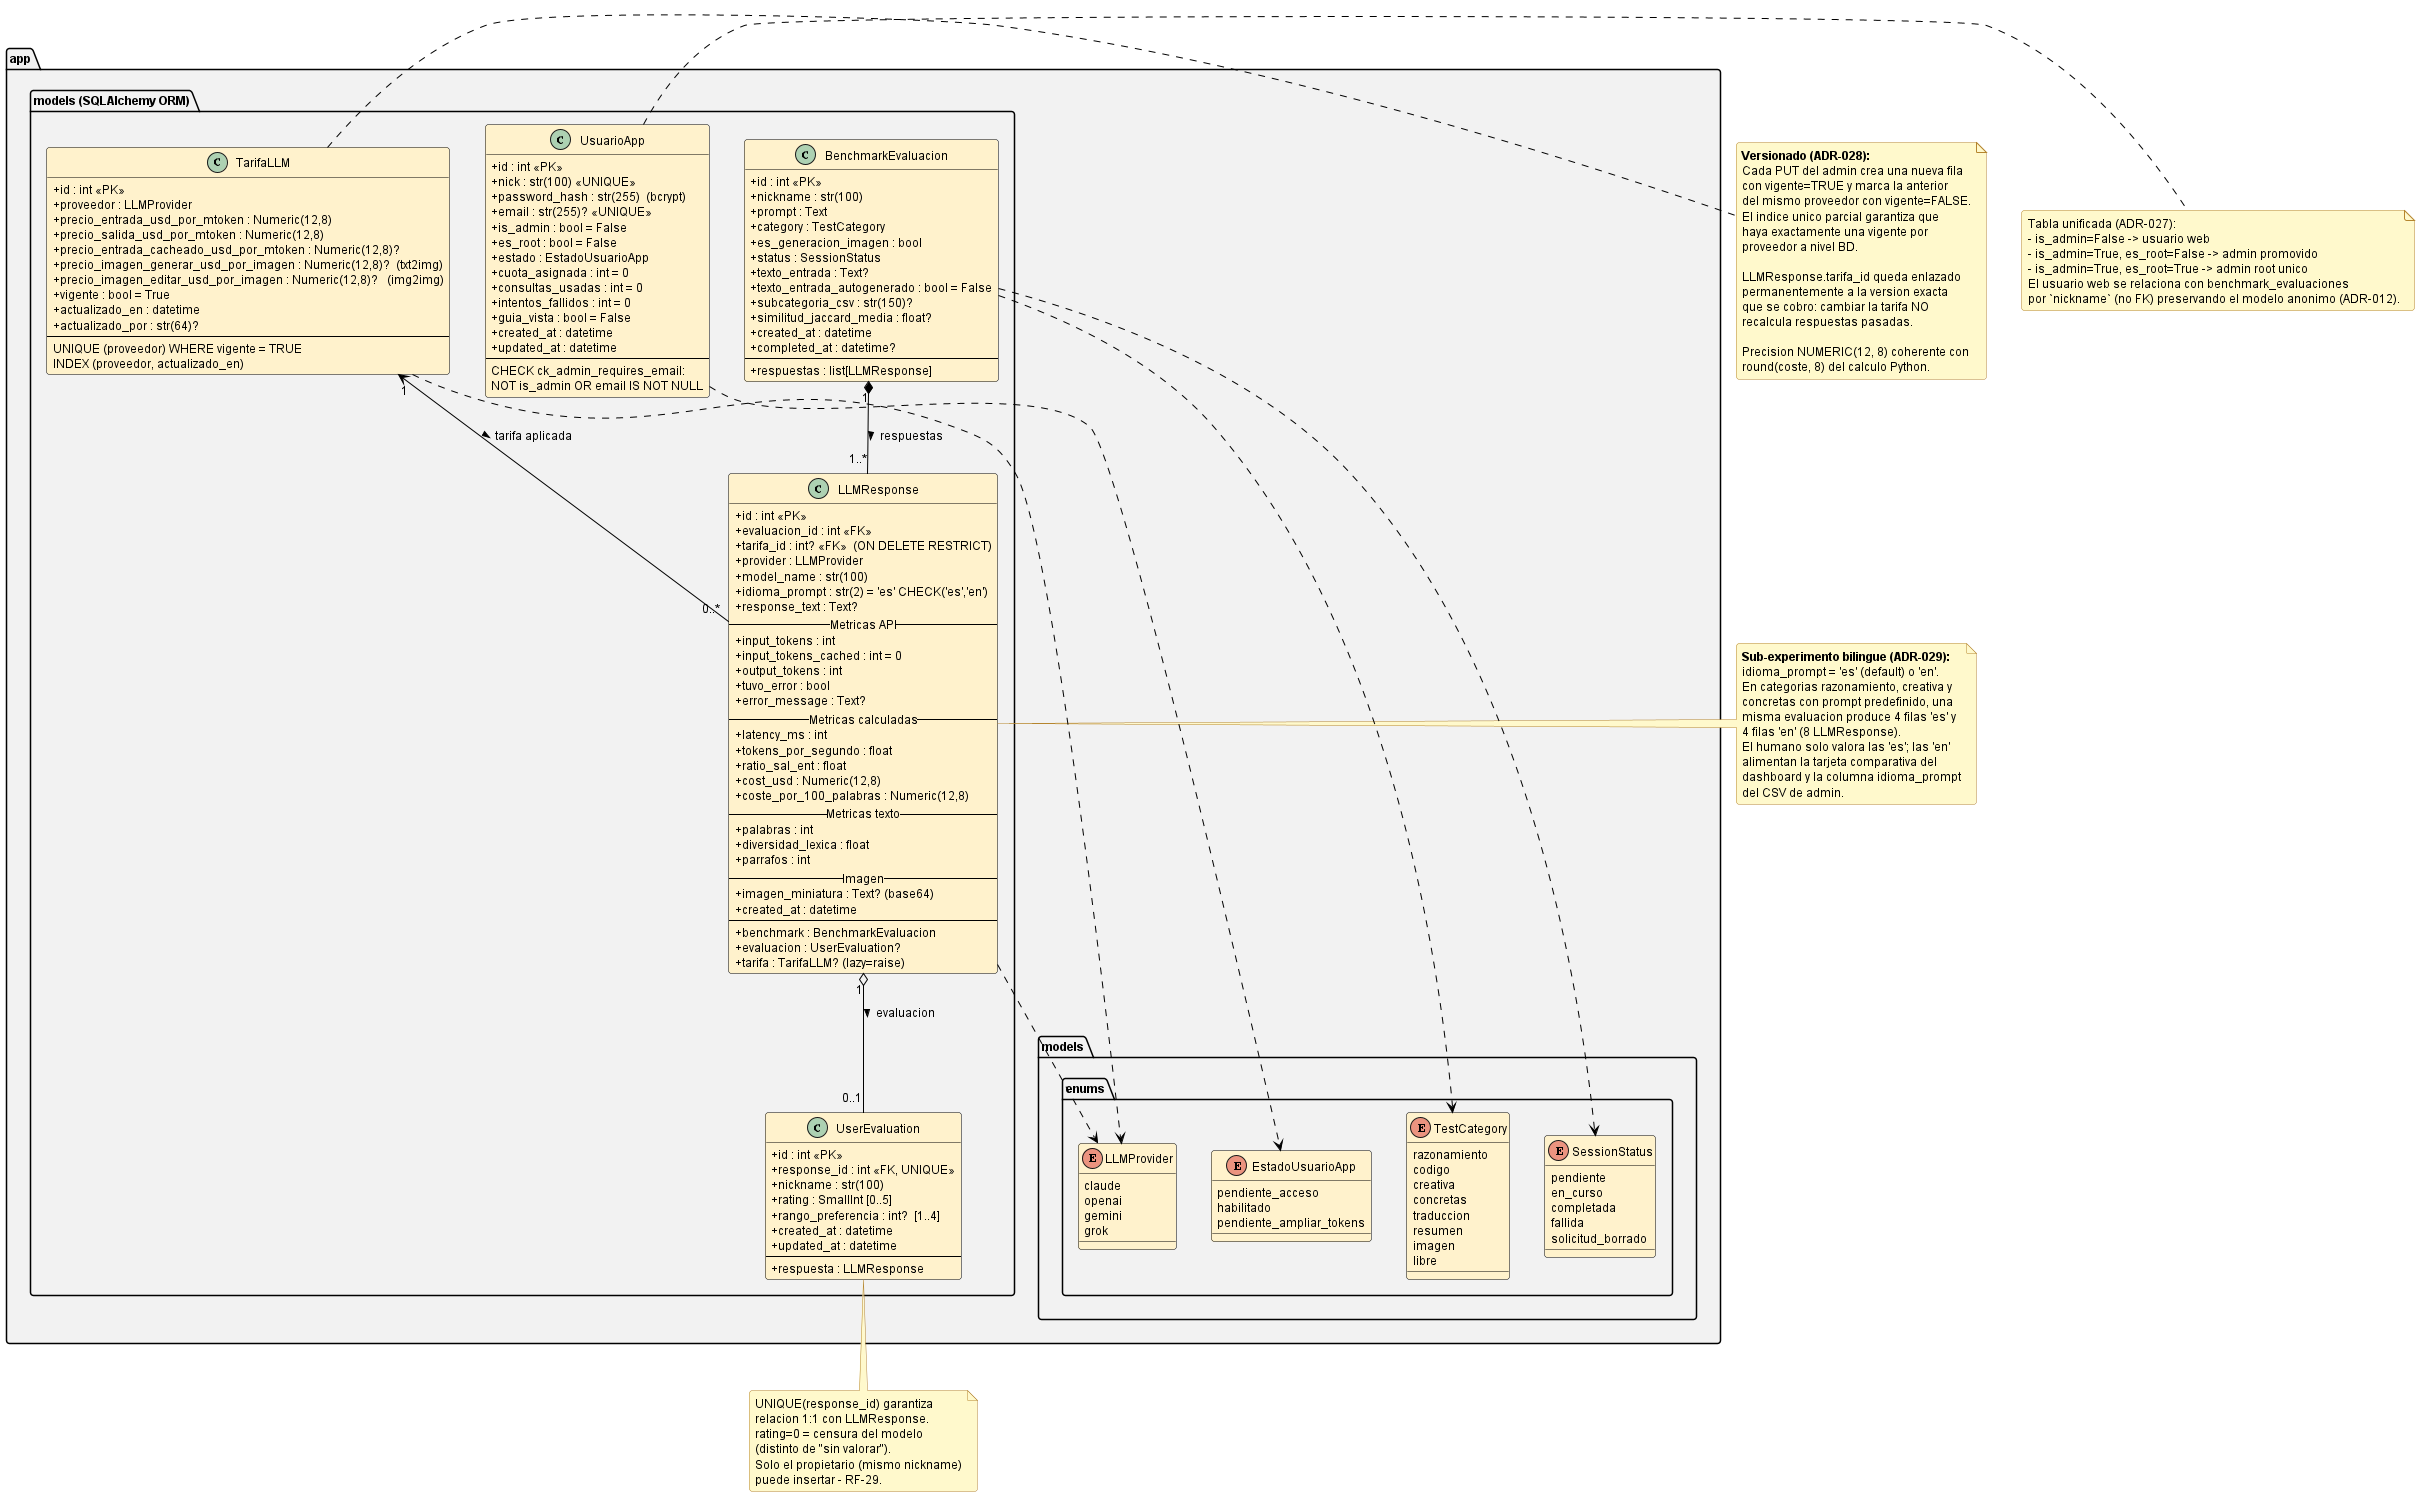

The diagram above was rendered by PlantUML. Its source (embedded in the PNG):
@startuml cls_modelos_orm

' ============================================================
' Estilo claro estandar — fondo blanco, fuente y lineas negras,
' rellenos pastel suaves. NO MODO OSCURO.
' Inyectado por docs/diagramas/plantuml/_normalizar_estilo_claro.py
' ============================================================
skinparam backgroundColor #FFFFFF
skinparam defaultFontColor #000000
skinparam defaultFontName "Helvetica"
skinparam defaultFontSize 12
skinparam shadowing false
skinparam roundCorner 6
skinparam ArrowColor #000000
skinparam ArrowFontColor #000000

' Notas: amarillo palido, texto negro, borde naranja oscuro.
skinparam noteBackgroundColor #FFF9CC
skinparam noteBorderColor #B5852E
skinparam noteFontColor #000000

' Titulos
skinparam titleFontColor #1F4E79
skinparam titleFontSize 14
skinparam titleFontStyle bold

' Divisores y headers
skinparam dividerBackgroundColor #F2F2F2
skinparam dividerFontColor #000000

' ─── Secuencia ───────────────────────────
skinparam sequence {
  ActorBackgroundColor #DAE8FC
  ActorBorderColor #000000
  ActorFontColor #000000
  ParticipantBackgroundColor #FFF2CC
  ParticipantBorderColor #000000
  ParticipantFontColor #000000
  LifeLineBorderColor #000000
  LifeLineBackgroundColor #FFFFFF
  ArrowColor #000000
  ArrowFontColor #000000
  GroupBackgroundColor #F2F2F2
  GroupHeaderFontColor #000000
  GroupBorderColor #000000
  ReferenceBackgroundColor #FFF9CC
  ReferenceBorderColor #B5852E
  ReferenceFontColor #000000
  DividerBackgroundColor #F2F2F2
  DividerFontColor #000000
}
skinparam activationBackgroundColor #FFF2CC
skinparam activationBorderColor #000000
skinparam databaseBackgroundColor #E1D5E7
skinparam databaseBorderColor #000000
skinparam databaseFontColor #000000

' ─── Actividad ───────────────────────────
skinparam activity {
  BackgroundColor #FFF2CC
  BorderColor #000000
  ArrowColor #000000
  FontColor #000000
  StartColor #000000
  EndColor #000000
  DiamondBackgroundColor #DAE8FC
  DiamondBorderColor #000000
  DiamondFontColor #000000
}
skinparam activityArrowColor #000000

' ─── Estados ─────────────────────────────
skinparam state {
  BackgroundColor #DAE8FC
  BorderColor #000000
  FontColor #000000
  ArrowColor #000000
  StartColor #000000
  EndColor #000000
}

' ─── Casos de uso ────────────────────────
skinparam usecase {
  BackgroundColor #FFF2CC
  BorderColor #000000
  ArrowColor #000000
  FontColor #000000
}
skinparam actor {
  BackgroundColor #DAE8FC
  BorderColor #000000
  FontColor #000000
}

' ─── Clases ──────────────────────────────
skinparam class {
  BackgroundColor #FFF2CC
  BorderColor #000000
  ArrowColor #000000
  FontColor #000000
  AttributeFontColor #000000
  StereotypeFontColor #595959
}
skinparam classAttributeIconSize 0
skinparam classBackgroundColor #FFF2CC
skinparam classBorderColor #000000

' ─── Componentes / paquetes ──────────────
skinparam component {
  BackgroundColor #D5E8D4
  BorderColor #000000
  ArrowColor #000000
  FontColor #000000
}
skinparam package {
  BackgroundColor #F2F2F2
  BorderColor #000000
  FontColor #000000
}
skinparam node {
  BackgroundColor #FFF2CC
  BorderColor #000000
  FontColor #000000
}
skinparam cloud {
  BackgroundColor #E1D5E7
  BorderColor #000000
  FontColor #000000
}

' ─── ER ──────────────────────────────────
skinparam entity {
  BackgroundColor #FFF2CC
  BorderColor #000000
  FontColor #000000
}

' ─── Rectangulos genericos ──────────────
skinparam rectangle {
  BackgroundColor #F8F8F8
  BorderColor #000000
  FontColor #000000
}

' ─── Interfaces ──────────────────────────
skinparam interface {
  BackgroundColor #FFF2CC
  BorderColor #000000
  FontColor #000000
}

' ============================================================
' Clases: Modelos ORM SQLAlchemy + Enums del dominio
' Ruta: docs/diagramas/plantuml/cls_modelos_orm.puml
'
' Las 4 entidades persistidas (usuarios_app, benchmark_evaluaciones,
' llm_responses, user_evaluations) y los 4 enums asociados
' (LLMProvider, TestCategory, SessionStatus, EstadoUsuarioApp).
' La vista de capas (repos + services + engine) esta en
' cls_capas_arquitectura.
' ============================================================

package "app.models.enums" {
  enum LLMProvider {
    claude
    openai
    gemini
    grok
  }
  enum TestCategory {
    razonamiento
    codigo
    creativa
    concretas
    traduccion
    resumen
    imagen
    libre
  }
  enum SessionStatus {
    pendiente
    en_curso
    completada
    fallida
    solicitud_borrado
  }
  enum EstadoUsuarioApp {
    pendiente_acceso
    habilitado
    pendiente_ampliar_tokens
  }
}

package "app.models (SQLAlchemy ORM)" {

  class UsuarioApp {
    + id : int <<PK>>
    + nick : str(100) <<UNIQUE>>
    + password_hash : str(255)  (bcrypt)
    + email : str(255)? <<UNIQUE>>
    + is_admin : bool = False
    + es_root : bool = False
    + estado : EstadoUsuarioApp
    + cuota_asignada : int = 0
    + consultas_usadas : int = 0
    + intentos_fallidos : int = 0
    + guia_vista : bool = False
    + created_at : datetime
    + updated_at : datetime
    --
    CHECK ck_admin_requires_email:
      NOT is_admin OR email IS NOT NULL
  }

  class BenchmarkEvaluacion {
    + id : int <<PK>>
    + nickname : str(100)
    + prompt : Text
    + category : TestCategory
    + es_generacion_imagen : bool
    + status : SessionStatus
    + texto_entrada : Text?
    + texto_entrada_autogenerado : bool = False
    + subcategoria_csv : str(150)?
    + similitud_jaccard_media : float?
    + created_at : datetime
    + completed_at : datetime?
    --
    + respuestas : list[LLMResponse]
  }

  class LLMResponse {
    + id : int <<PK>>
    + evaluacion_id : int <<FK>>
    + tarifa_id : int? <<FK>>  (ON DELETE RESTRICT)
    + provider : LLMProvider
    + model_name : str(100)
    + idioma_prompt : str(2) = 'es' CHECK('es','en')
    + response_text : Text?
    -- Metricas API --
    + input_tokens : int
    + input_tokens_cached : int = 0
    + output_tokens : int
    + tuvo_error : bool
    + error_message : Text?
    -- Metricas calculadas --
    + latency_ms : int
    + tokens_por_segundo : float
    + ratio_sal_ent : float
    + cost_usd : Numeric(12,8)
    + coste_por_100_palabras : Numeric(12,8)
    -- Metricas texto --
    + palabras : int
    + diversidad_lexica : float
    + parrafos : int
    -- Imagen --
    + imagen_miniatura : Text? (base64)
    + created_at : datetime
    --
    + benchmark : BenchmarkEvaluacion
    + evaluacion : UserEvaluation?
    + tarifa : TarifaLLM? (lazy=raise)
  }

  class TarifaLLM {
    + id : int <<PK>>
    + proveedor : LLMProvider
    + precio_entrada_usd_por_mtoken : Numeric(12,8)
    + precio_salida_usd_por_mtoken : Numeric(12,8)
    + precio_entrada_cacheado_usd_por_mtoken : Numeric(12,8)?
    + precio_imagen_generar_usd_por_imagen : Numeric(12,8)?  (txt2img)
    + precio_imagen_editar_usd_por_imagen : Numeric(12,8)?   (img2img)
    + vigente : bool = True
    + actualizado_en : datetime
    + actualizado_por : str(64)?
    --
    UNIQUE (proveedor) WHERE vigente = TRUE
    INDEX (proveedor, actualizado_en)
  }

  class UserEvaluation {
    + id : int <<PK>>
    + response_id : int <<FK, UNIQUE>>
    + nickname : str(100)
    + rating : SmallInt [0..5]
    + rango_preferencia : int?  [1..4]
    + created_at : datetime
    + updated_at : datetime
    --
    + respuesta : LLMResponse
  }
}

' ─── Relaciones ───────────────────────────────────
BenchmarkEvaluacion "1" *-- "1..*" LLMResponse : respuestas >
LLMResponse "1" o-- "0..1" UserEvaluation : evaluacion >
TarifaLLM "1" <-- "0..*" LLMResponse : tarifa aplicada >

BenchmarkEvaluacion ..> TestCategory
BenchmarkEvaluacion ..> SessionStatus
LLMResponse ..> LLMProvider
TarifaLLM ..> LLMProvider
UsuarioApp ..> EstadoUsuarioApp

note right of UsuarioApp
  Tabla unificada (ADR-027):
  - is_admin=False -> usuario web
  - is_admin=True, es_root=False -> admin promovido
  - is_admin=True, es_root=True -> admin root unico
  El usuario web se relaciona con benchmark_evaluaciones
  por `nickname` (no FK) preservando el modelo anonimo (ADR-012).
end note

note bottom of UserEvaluation
  UNIQUE(response_id) garantiza
  relacion 1:1 con LLMResponse.
  rating=0 = censura del modelo
  (distinto de "sin valorar").
  Solo el propietario (mismo nickname)
  puede insertar - RF-29.
end note

note right of TarifaLLM
  **Versionado (ADR-028):**
  Cada PUT del admin crea una nueva fila
  con vigente=TRUE y marca la anterior
  del mismo proveedor con vigente=FALSE.
  El indice unico parcial garantiza que
  haya exactamente una vigente por
  proveedor a nivel BD.

  LLMResponse.tarifa_id queda enlazado
  permanentemente a la version exacta
  que se cobro: cambiar la tarifa NO
  recalcula respuestas pasadas.

  Precision NUMERIC(12, 8) coherente con
  round(coste, 8) del calculo Python.
end note

note right of LLMResponse
  **Sub-experimento bilingue (ADR-029):**
  idioma_prompt = 'es' (default) o 'en'.
  En categorias razonamiento, creativa y
  concretas con prompt predefinido, una
  misma evaluacion produce 4 filas 'es' y
  4 filas 'en' (8 LLMResponse).
  El humano solo valora las 'es'; las 'en'
  alimentan la tarjeta comparativa del
  dashboard y la columna idioma_prompt
  del CSV de admin.
end note

@enduml